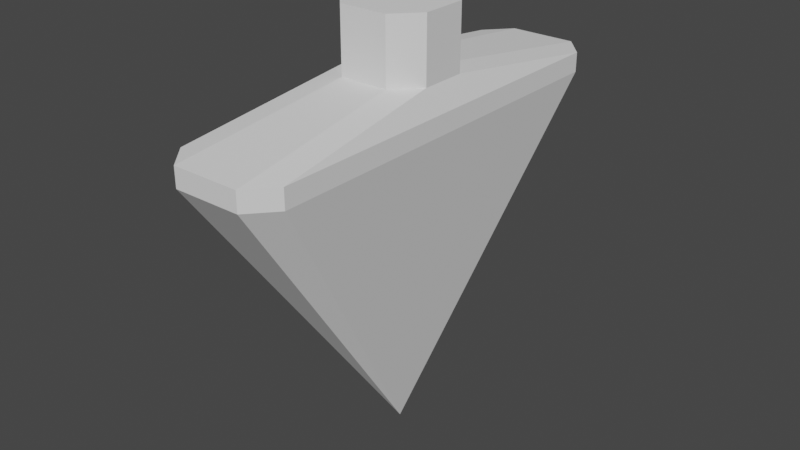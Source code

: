 # Source: SelectionArrow.blend  (saved by Blender 3.5.10; exported with 4.5.12 LTS)
import bpy
from mathutils import Matrix  # noqa: F401  (used for matrix-valued properties, if any)

bpy.ops.wm.read_factory_settings(use_empty=True)
scene = bpy.context.scene
scene.name = 'Scene'

# ---- collections
col_collection = bpy.data.collections.new('Collection'); scene.collection.children.link(col_collection)

# ---- world
world_world = bpy.data.worlds.new('World'); scene.world = world_world
world_world.use_nodes = True; world_world.node_tree.nodes.clear()
_N = world_world.node_tree.nodes; _L = world_world.node_tree.links
n0 = _N.new('ShaderNodeOutputWorld'); n0.name = 'World Output'; n0.location = (300, 300)
n1 = _N.new('ShaderNodeBackground'); n1.name = 'Background'; n1.location = (10, 300)
n1.inputs[0].default_value = (0.05088, 0.05088, 0.05088, 1.0)
_L.new(n1.outputs[0], n0.inputs[0])
n0.is_active_output = True
world_world.color = (0.05088, 0.05088, 0.05088)
world_world.use_sun_shadow = False
world_world.sun_shadow_jitter_overblur = 0.0

# ---- meshes
me_cube_001 = bpy.data.meshes.new('Cube.001')
me_cube_001.from_pydata([(-1.49e-08, 0.0, 0.0), (0.0, 0.0, 0.0), (-0.2577, -1.71, 2.46), (-0.4315, -1.513, 2.46), (0.0, 0.0, 0.0), (0.0, 0.0, 0.0), (-0.4315, 1.513, 2.46), (-0.2577, 1.71, 2.46), (0.0, 0.0, 0.0), (0.0, 0.0, 0.0), (0.4315, -1.513, 2.46), (0.2577, -1.71, 2.46), (-1.49e-08, 0.0, 0.0), (0.0, 0.0, 0.0), (0.2577, 1.71, 2.46), (0.4315, 1.513, 2.46), (-0.2577, -1.71, 2.609), (-0.4315, -1.513, 2.609), (-0.4315, 1.513, 2.609), (-0.2577, 1.71, 2.609), (0.2577, 1.71, 2.609), (0.4315, 1.513, 2.609), (0.4315, -1.513, 2.609), (0.2577, -1.71, 2.609), (-0.1864, -0.3617, 2.79), (-0.3603, -0.1748, 2.79), (-0.3603, 0.1748, 2.79), (-0.1864, 0.3617, 2.79), (0.1864, 0.3617, 2.79), (0.3603, 0.1748, 2.79), (0.3603, -0.1748, 2.79), (0.1864, -0.3617, 2.79), (-0.3603, -0.1753, 3.276), (-0.1864, -0.3617, 3.276), (-0.1864, 0.3617, 3.276), (-0.3603, 0.1753, 3.276), (0.3603, 0.1753, 3.276), (0.1864, 0.3617, 3.276), (0.1864, -0.3617, 3.276), (0.3603, -0.1753, 3.276)], [], [(9, 11, 2, 0), (14, 7, 19, 20), (10, 15, 21, 22), (6, 3, 17, 18), (1, 3, 6, 4), (18, 17, 25, 26), (16, 23, 31, 24), (2, 11, 23, 16), (5, 7, 14, 12), (13, 15, 10, 8), (28, 27, 34, 37), (20, 19, 27, 28), (22, 21, 29, 30), (26, 25, 32, 35), (30, 29, 36, 39), (36, 37, 34, 35, 32, 33, 38, 39), (24, 31, 38, 33), (0, 2, 3, 1), (7, 5, 4, 6), (15, 13, 12, 14), (11, 9, 8, 10), (14, 20, 21, 15), (23, 11, 10, 22), (2, 16, 17, 3), (19, 7, 6, 18), (16, 24, 25, 17), (27, 19, 18, 26), (22, 30, 31, 23), (29, 21, 20, 28), (30, 39, 38, 31), (32, 25, 24, 33), (26, 35, 34, 27), (36, 29, 28, 37), (4, 5, 12, 13, 8, 9, 0, 1)])
_uv = me_cube_001.uv_layers.new(name='UVMap')
_uv.uv.foreach_set('vector', [0.375, 0.8004, 0.625, 0.8004, 0.625, 0.9496, 0.375, 0.9496, 0.625, 0.4496, 0.625, 0.3004, 0.625, 0.3004, 0.625, 0.4496, 0.625, 0.7356, 0.625, 0.5144, 0.625, 0.5143, 0.625, 0.7357, 0.625, 0.2356, 0.625, 0.01436, 0.625, 0.01435, 0.625, 0.2357, 0.375, 0.25, 0.625, 0.01436, 0.625, 0.2356, 0.375, 0.25, 0.625, 0.2357, 0.625, 0.01435, 0.625, 0.06459, 0.625, 0.1854, 0.625, 0.9496, 0.625, 0.8004, 0.625, 0.8103, 0.625, 0.9397, 0.625, 0.9496, 0.625, 0.8004, 0.625, 0.8004, 0.625, 0.9496, 0.375, 0.3004, 0.625, 0.3004, 0.625, 0.4496, 0.375, 0.4496, 0.375, 0.75, 0.625, 0.5144, 0.625, 0.7356, 0.375, 0.75, 0.625, 0.4397, 0.625, 0.3103, 0.625, 0.3103, 0.625, 0.4397, 0.625, 0.4496, 0.625, 0.3004, 0.625, 0.3103, 0.625, 0.4397, 0.625, 0.7357, 0.625, 0.5143, 0.625, 0.5646, 0.625, 0.6854, 0.625, 0.1854, 0.625, 0.06459, 0.625, 0.06442, 0.625, 0.1856, 0.625, 0.6854, 0.625, 0.5646, 0.625, 0.5644, 0.625, 0.6856, 0.625, 0.5644, 0.6853, 0.5, 0.8147, 0.5, 0.875, 0.5644, 0.875, 0.6856, 0.8147, 0.75, 0.6853, 0.75, 0.625, 0.6856, 0.625, 0.9397, 0.625, 0.8103, 0.625, 0.8103, 0.625, 0.9397, 0.375, 0.25, 0.625, 0.0, 0.625, 0.01436, 0.375, 0.25, 0.625, 0.3004, 0.375, 0.3004, 0.375, 0.25, 0.625, 0.2356, 0.625, 0.5144, 0.375, 0.75, 0.375, 0.4496, 0.625, 0.4496, 0.625, 0.8004, 0.375, 0.8004, 0.375, 0.75, 0.625, 0.7356, 0.625, 0.4496, 0.625, 0.4496, 0.625, 0.5143, 0.625, 0.5144, 0.625, 0.8004, 0.625, 0.8004, 0.625, 0.7356, 0.625, 0.7357, 0.625, 0.0, 0.625, 0.0, 0.625, 0.01435, 0.625, 0.01436, 0.625, 0.3004, 0.625, 0.3004, 0.625, 0.2356, 0.625, 0.2357, 0.625, 0.0, 0.625, 0.0, 0.625, 0.06459, 0.625, 0.01435, 0.625, 0.3103, 0.625, 0.3004, 0.625, 0.2357, 0.625, 0.1854, 0.625, 0.7357, 0.625, 0.6854, 0.625, 0.8103, 0.625, 0.8004, 0.625, 0.5646, 0.625, 0.5143, 0.625, 0.4496, 0.625, 0.4397, 0.625, 0.6854, 0.625, 0.6856, 0.625, 0.8103, 0.625, 0.8103, 0.625, 0.06442, 0.625, 0.06459, 0.625, 0.0, 0.625, 0.0, 0.625, 0.1854, 0.625, 0.1856, 0.625, 0.3103, 0.625, 0.3103, 0.625, 0.5644, 0.625, 0.5646, 0.625, 0.4397, 0.625, 0.4397, 0.125, 0.75, 0.1754, 0.5, 0.3246, 0.5, 0.375, 0.5, 0.375, 0.5, 0.3246, 0.5, 0.1754, 0.5, 0.125, 0.75])
me_cube_001.update()

# ---- objects
ob_cube = bpy.data.objects.new('Cube', me_cube_001)

# ---- transforms, parenting, visibility, modifiers, constraints
ob_cube.location = (0.0, 0.0, 0.0)

# ---- collection membership
col_collection.objects.link(ob_cube)

# ---- scene / render settings (as saved in the file)
scene.frame_start = 1; scene.frame_end = 250; scene.frame_set(1)
scene.render.engine = 'BLENDER_EEVEE_NEXT'
scene.cycles.sampling_pattern = 'TABULATED_SOBOL'
scene.view_settings.view_transform = 'Filmic'
bpy.context.view_layer.update()

# ---- added for rendering (the .blend has no active camera and no usable light): camera, sun
cam_auto = bpy.data.cameras.new('AutoCamera')
cam_auto.lens = 50.0
cam_auto.sensor_width = 36.0
cam_auto.clip_end = 1000.0
ob_auto_camera = bpy.data.objects.new('AutoCamera', cam_auto)
scene.collection.objects.link(ob_auto_camera)
ob_auto_camera.location = (4.45349, -5.34419, 5.20087)
ob_auto_camera.rotation_euler = (1.09748, -7.21219e-08, 0.694738)
scene.camera = ob_auto_camera
light_auto_sun = bpy.data.lights.new('AutoSun', 'SUN')
light_auto_sun.energy = 3.0
light_auto_sun.angle = 0.0523599
ob_auto_sun = bpy.data.objects.new('AutoSun', light_auto_sun)
scene.collection.objects.link(ob_auto_sun)
ob_auto_sun.rotation_euler = (0.872665, 0.174533, 0.523599)
bpy.context.view_layer.update()
